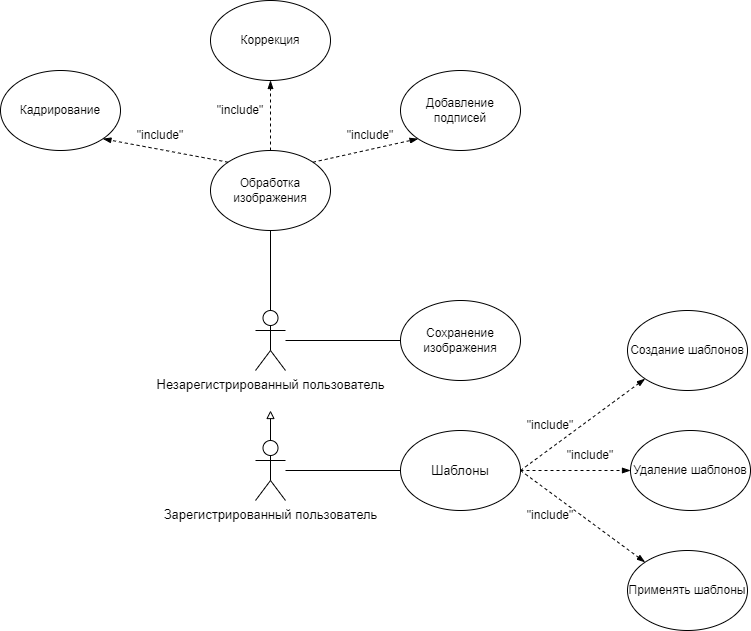

The diagram above was exported from draw.io. Its source (the exported page's mxGraphModel, read from the mxfile embedded in the PNG):
<mxGraphModel dx="1062" dy="579" grid="1" gridSize="10" guides="1" tooltips="1" connect="1" arrows="1" fold="1" page="1" pageScale="1" pageWidth="827" pageHeight="1169" math="0" shadow="0">
  <root>
    <mxCell id="0" />
    <mxCell id="1" parent="0" />
    <mxCell id="Al7JjVm3mJOMKtFePcPY-2" value="Зарегистрированный пользователь" style="shape=umlActor;verticalLabelPosition=bottom;verticalAlign=top;html=1;outlineConnect=0;fontSize=13;" vertex="1" parent="1">
      <mxGeometry x="335" y="450" width="30" height="60" as="geometry" />
    </mxCell>
    <mxCell id="Al7JjVm3mJOMKtFePcPY-12" value="Шаблоны" style="ellipse;whiteSpace=wrap;html=1;fontSize=13;" vertex="1" parent="1">
      <mxGeometry x="480" y="440" width="120" height="80" as="geometry" />
    </mxCell>
    <mxCell id="Al7JjVm3mJOMKtFePcPY-14" value="" style="endArrow=none;html=1;rounded=0;entryX=0;entryY=0.5;entryDx=0;entryDy=0;endFill=0;" edge="1" parent="1" source="Al7JjVm3mJOMKtFePcPY-2" target="Al7JjVm3mJOMKtFePcPY-12">
      <mxGeometry width="50" height="50" relative="1" as="geometry">
        <mxPoint x="390" y="310" as="sourcePoint" />
        <mxPoint x="500" y="390" as="targetPoint" />
      </mxGeometry>
    </mxCell>
    <mxCell id="Al7JjVm3mJOMKtFePcPY-16" value="Сохранение изображения" style="ellipse;whiteSpace=wrap;html=1;" vertex="1" parent="1">
      <mxGeometry x="480" y="310" width="120" height="80" as="geometry" />
    </mxCell>
    <mxCell id="Al7JjVm3mJOMKtFePcPY-17" value="Обработка изображения" style="ellipse;whiteSpace=wrap;html=1;" vertex="1" parent="1">
      <mxGeometry x="290" y="160" width="120" height="80" as="geometry" />
    </mxCell>
    <mxCell id="Al7JjVm3mJOMKtFePcPY-1" value="Незарегистрированный пользователь" style="shape=umlActor;verticalLabelPosition=bottom;verticalAlign=top;html=1;outlineConnect=0;fontFamily=Helvetica;fontSize=13;" vertex="1" parent="1">
      <mxGeometry x="335" y="320" width="30" height="60" as="geometry" />
    </mxCell>
    <mxCell id="Al7JjVm3mJOMKtFePcPY-24" value="" style="endArrow=block;html=1;rounded=0;exitX=0.5;exitY=0;exitDx=0;exitDy=0;exitPerimeter=0;endFill=0;" edge="1" parent="1" source="Al7JjVm3mJOMKtFePcPY-2">
      <mxGeometry width="50" height="50" relative="1" as="geometry">
        <mxPoint x="390" y="400" as="sourcePoint" />
        <mxPoint x="350" y="420" as="targetPoint" />
      </mxGeometry>
    </mxCell>
    <mxCell id="Al7JjVm3mJOMKtFePcPY-25" value="" style="endArrow=none;html=1;rounded=0;entryX=0;entryY=0.5;entryDx=0;entryDy=0;" edge="1" parent="1" source="Al7JjVm3mJOMKtFePcPY-1" target="Al7JjVm3mJOMKtFePcPY-16">
      <mxGeometry width="50" height="50" relative="1" as="geometry">
        <mxPoint x="480" y="280" as="sourcePoint" />
        <mxPoint x="510" y="270" as="targetPoint" />
      </mxGeometry>
    </mxCell>
    <mxCell id="Al7JjVm3mJOMKtFePcPY-27" value="" style="endArrow=none;html=1;rounded=0;entryX=0.5;entryY=1;entryDx=0;entryDy=0;exitX=0.5;exitY=0;exitDx=0;exitDy=0;exitPerimeter=0;" edge="1" parent="1" source="Al7JjVm3mJOMKtFePcPY-1" target="Al7JjVm3mJOMKtFePcPY-17">
      <mxGeometry width="50" height="50" relative="1" as="geometry">
        <mxPoint x="310" y="320" as="sourcePoint" />
        <mxPoint x="360" y="270" as="targetPoint" />
      </mxGeometry>
    </mxCell>
    <mxCell id="Al7JjVm3mJOMKtFePcPY-30" value="Коррекция" style="ellipse;whiteSpace=wrap;html=1;" vertex="1" parent="1">
      <mxGeometry x="290" y="10" width="120" height="80" as="geometry" />
    </mxCell>
    <mxCell id="Al7JjVm3mJOMKtFePcPY-32" value="Кадрирование" style="ellipse;whiteSpace=wrap;html=1;" vertex="1" parent="1">
      <mxGeometry x="80" y="80" width="120" height="80" as="geometry" />
    </mxCell>
    <mxCell id="Al7JjVm3mJOMKtFePcPY-34" value="" style="endArrow=blockThin;dashed=1;html=1;rounded=0;entryX=0.5;entryY=1;entryDx=0;entryDy=0;exitX=0.5;exitY=0;exitDx=0;exitDy=0;endFill=1;" edge="1" parent="1" source="Al7JjVm3mJOMKtFePcPY-17" target="Al7JjVm3mJOMKtFePcPY-30">
      <mxGeometry width="50" height="50" relative="1" as="geometry">
        <mxPoint x="390" y="290" as="sourcePoint" />
        <mxPoint x="440" y="240" as="targetPoint" />
      </mxGeometry>
    </mxCell>
    <mxCell id="Al7JjVm3mJOMKtFePcPY-35" value="" style="endArrow=blockThin;dashed=1;html=1;rounded=0;entryX=1;entryY=1;entryDx=0;entryDy=0;exitX=0;exitY=0;exitDx=0;exitDy=0;endFill=1;" edge="1" parent="1" source="Al7JjVm3mJOMKtFePcPY-17" target="Al7JjVm3mJOMKtFePcPY-32">
      <mxGeometry width="50" height="50" relative="1" as="geometry">
        <mxPoint x="200" y="250" as="sourcePoint" />
        <mxPoint x="250" y="200" as="targetPoint" />
      </mxGeometry>
    </mxCell>
    <mxCell id="Al7JjVm3mJOMKtFePcPY-36" value="&quot;include&quot;" style="text;html=1;strokeColor=none;fillColor=none;align=center;verticalAlign=middle;whiteSpace=wrap;rounded=0;" vertex="1" parent="1">
      <mxGeometry x="210" y="130" width="60" height="30" as="geometry" />
    </mxCell>
    <mxCell id="Al7JjVm3mJOMKtFePcPY-38" value="&quot;include&quot;" style="text;html=1;strokeColor=none;fillColor=none;align=center;verticalAlign=middle;whiteSpace=wrap;rounded=0;rotation=0;" vertex="1" parent="1">
      <mxGeometry x="290" y="105" width="60" height="30" as="geometry" />
    </mxCell>
    <mxCell id="Al7JjVm3mJOMKtFePcPY-39" value="Добавление подписей" style="ellipse;whiteSpace=wrap;html=1;" vertex="1" parent="1">
      <mxGeometry x="480" y="80" width="120" height="80" as="geometry" />
    </mxCell>
    <mxCell id="Al7JjVm3mJOMKtFePcPY-40" value="" style="endArrow=blockThin;dashed=1;html=1;rounded=0;exitX=1;exitY=0;exitDx=0;exitDy=0;entryX=0;entryY=1;entryDx=0;entryDy=0;endFill=1;" edge="1" parent="1" source="Al7JjVm3mJOMKtFePcPY-17" target="Al7JjVm3mJOMKtFePcPY-39">
      <mxGeometry width="50" height="50" relative="1" as="geometry">
        <mxPoint x="490" y="130" as="sourcePoint" />
        <mxPoint x="490" y="60" as="targetPoint" />
      </mxGeometry>
    </mxCell>
    <mxCell id="Al7JjVm3mJOMKtFePcPY-41" value="&quot;include&quot;" style="text;html=1;strokeColor=none;fillColor=none;align=center;verticalAlign=middle;whiteSpace=wrap;rounded=0;" vertex="1" parent="1">
      <mxGeometry x="420" y="130" width="60" height="30" as="geometry" />
    </mxCell>
    <mxCell id="Al7JjVm3mJOMKtFePcPY-42" value="Создание шаблонов" style="ellipse;whiteSpace=wrap;html=1;" vertex="1" parent="1">
      <mxGeometry x="707" y="320" width="120" height="80" as="geometry" />
    </mxCell>
    <mxCell id="Al7JjVm3mJOMKtFePcPY-43" value="Применять шаблоны" style="ellipse;whiteSpace=wrap;html=1;" vertex="1" parent="1">
      <mxGeometry x="707" y="560" width="120" height="80" as="geometry" />
    </mxCell>
    <mxCell id="Al7JjVm3mJOMKtFePcPY-44" value="" style="endArrow=blockThin;dashed=1;html=1;rounded=0;exitX=1;exitY=0.5;exitDx=0;exitDy=0;entryX=0;entryY=1;entryDx=0;entryDy=0;endFill=1;" edge="1" parent="1" source="Al7JjVm3mJOMKtFePcPY-12" target="Al7JjVm3mJOMKtFePcPY-42">
      <mxGeometry width="50" height="50" relative="1" as="geometry">
        <mxPoint x="610" y="342" as="sourcePoint" />
        <mxPoint x="748" y="270" as="targetPoint" />
      </mxGeometry>
    </mxCell>
    <mxCell id="Al7JjVm3mJOMKtFePcPY-45" value="" style="endArrow=blockThin;dashed=1;html=1;rounded=0;exitX=1;exitY=0.5;exitDx=0;exitDy=0;entryX=0;entryY=0;entryDx=0;entryDy=0;endFill=1;" edge="1" parent="1" source="Al7JjVm3mJOMKtFePcPY-12" target="Al7JjVm3mJOMKtFePcPY-43">
      <mxGeometry width="50" height="50" relative="1" as="geometry">
        <mxPoint x="660" y="332" as="sourcePoint" />
        <mxPoint x="798" y="260" as="targetPoint" />
      </mxGeometry>
    </mxCell>
    <mxCell id="Al7JjVm3mJOMKtFePcPY-46" value="&quot;include&quot;" style="text;html=1;strokeColor=none;fillColor=none;align=center;verticalAlign=middle;whiteSpace=wrap;rounded=0;" vertex="1" parent="1">
      <mxGeometry x="600" y="420" width="60" height="30" as="geometry" />
    </mxCell>
    <mxCell id="Al7JjVm3mJOMKtFePcPY-47" value="&quot;include&quot;" style="text;html=1;strokeColor=none;fillColor=none;align=center;verticalAlign=middle;whiteSpace=wrap;rounded=0;" vertex="1" parent="1">
      <mxGeometry x="600" y="510" width="60" height="30" as="geometry" />
    </mxCell>
    <mxCell id="Al7JjVm3mJOMKtFePcPY-48" value="Удаление шаблонов" style="ellipse;whiteSpace=wrap;html=1;" vertex="1" parent="1">
      <mxGeometry x="710" y="440" width="120" height="80" as="geometry" />
    </mxCell>
    <mxCell id="Al7JjVm3mJOMKtFePcPY-49" value="" style="endArrow=blockThin;dashed=1;html=1;rounded=0;exitX=1;exitY=0.5;exitDx=0;exitDy=0;entryX=0;entryY=0.5;entryDx=0;entryDy=0;endFill=1;" edge="1" parent="1" source="Al7JjVm3mJOMKtFePcPY-12" target="Al7JjVm3mJOMKtFePcPY-48">
      <mxGeometry width="50" height="50" relative="1" as="geometry">
        <mxPoint x="610" y="490" as="sourcePoint" />
        <mxPoint x="735" y="398" as="targetPoint" />
      </mxGeometry>
    </mxCell>
    <mxCell id="Al7JjVm3mJOMKtFePcPY-50" value="&quot;include&quot;" style="text;html=1;strokeColor=none;fillColor=none;align=center;verticalAlign=middle;whiteSpace=wrap;rounded=0;" vertex="1" parent="1">
      <mxGeometry x="640" y="450" width="60" height="30" as="geometry" />
    </mxCell>
  </root>
</mxGraphModel>